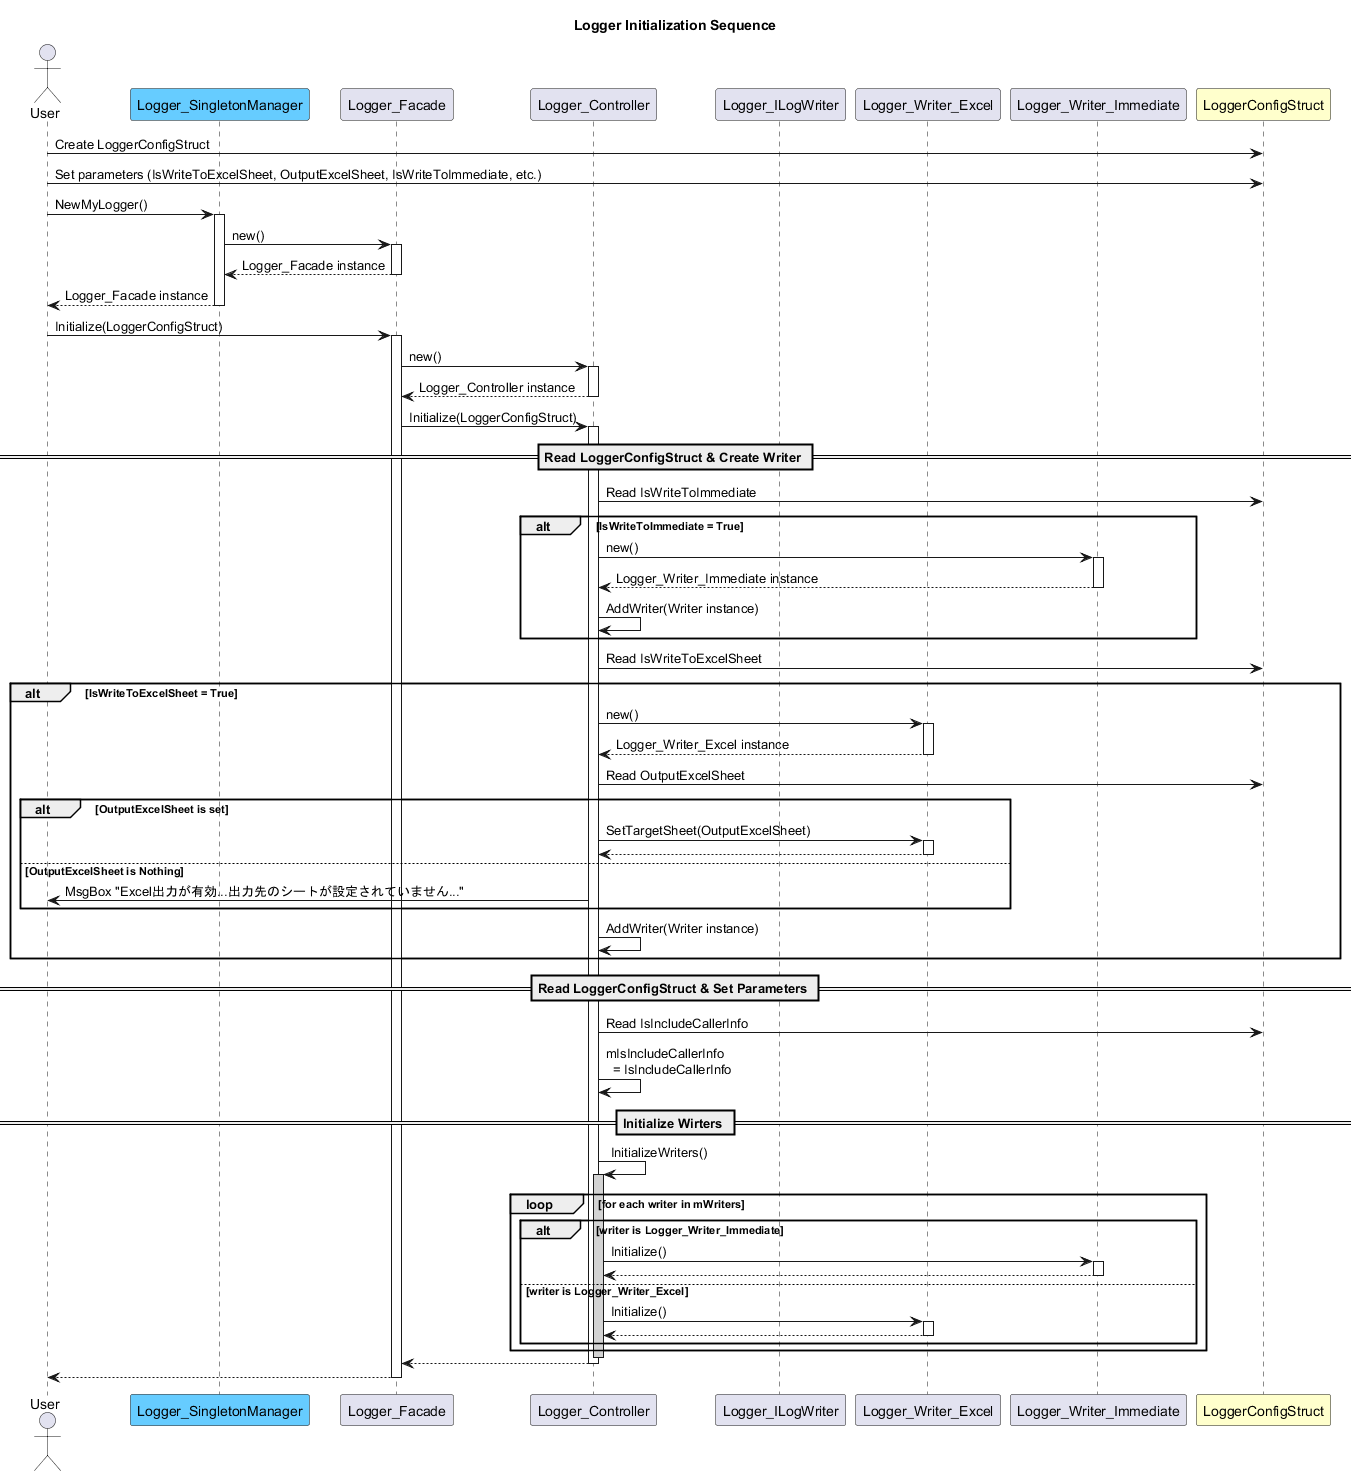

The diagram above was rendered by PlantUML. Its source (embedded in the PNG):
@startuml シーケンス図 ロガー初期化
title Logger Initialization Sequence

actor User
participant "Logger_SingletonManager" as SM #66CCFF
participant "Logger_Facade" as LF
participant "Logger_Controller" as LC
participant "Logger_ILogWriter" as LIW
participant "Logger_Writer_Excel" as LWE
participant "Logger_Writer_Immediate" as LWI
participant "LoggerConfigStruct" as LCS #FFFFCC

User -> LCS : Create LoggerConfigStruct
User -> LCS : Set parameters (IsWriteToExcelSheet, OutputExcelSheet, IsWriteToImmediate, etc.)
User -> SM : NewMyLogger()
activate SM
    SM -> LF : new()
    activate LF
    LF --> SM : Logger_Facade instance
    deactivate LF
SM --> User : Logger_Facade instance
deactivate SM

User -> LF : Initialize(LoggerConfigStruct)
activate LF
    LF -> LC : new()
    activate LC
    LC --> LF : Logger_Controller instance
    deactivate LC
    LF -> LC : Initialize(LoggerConfigStruct)
    activate LC
        == Read LoggerConfigStruct & Create Writer ==
        LC -> LCS : Read IsWriteToImmediate
        alt IsWriteToImmediate = True
            LC -> LWI : new()
            activate LWI
            LWI --> LC : Logger_Writer_Immediate instance
            deactivate LWI
            LC -> LC : AddWriter(Writer instance)
        end
        LC -> LCS : Read IsWriteToExcelSheet
        alt IsWriteToExcelSheet = True
            LC -> LWE : new()
            activate LWE
            LWE --> LC : Logger_Writer_Excel instance
            deactivate LWE
            LC -> LCS : Read OutputExcelSheet
            alt OutputExcelSheet is set
                LC -> LWE : SetTargetSheet(OutputExcelSheet)
                activate LWE
                LWE --> LC
                deactivate LWE
            else OutputExcelSheet is Nothing
                LC -> User : MsgBox "Excel出力が有効...出力先のシートが設定されていません..."
            end
            LC -> LC : AddWriter(Writer instance)
        end
        == Read LoggerConfigStruct & Set Parameters ==
        LC -> LCS : Read IsIncludeCallerInfo
        LC -> LC : mIsIncludeCallerInfo \n  = IsIncludeCallerInfo
        == Initialize Wirters ==
        LC -> LC : InitializeWriters()
        activate LC #LightGray
        loop for each writer in mWriters
            alt writer is Logger_Writer_Immediate
                LC -> LWI : Initialize()
                activate LWI
                LWI --> LC
                deactivate LWI
            else writer is Logger_Writer_Excel
                LC -> LWE : Initialize()
                activate LWE
                LWE --> LC
                deactivate LWE
            end
        end
        deactivate LC
    LC --> LF
    deactivate LC
LF --> User
deactivate LF

@enduml